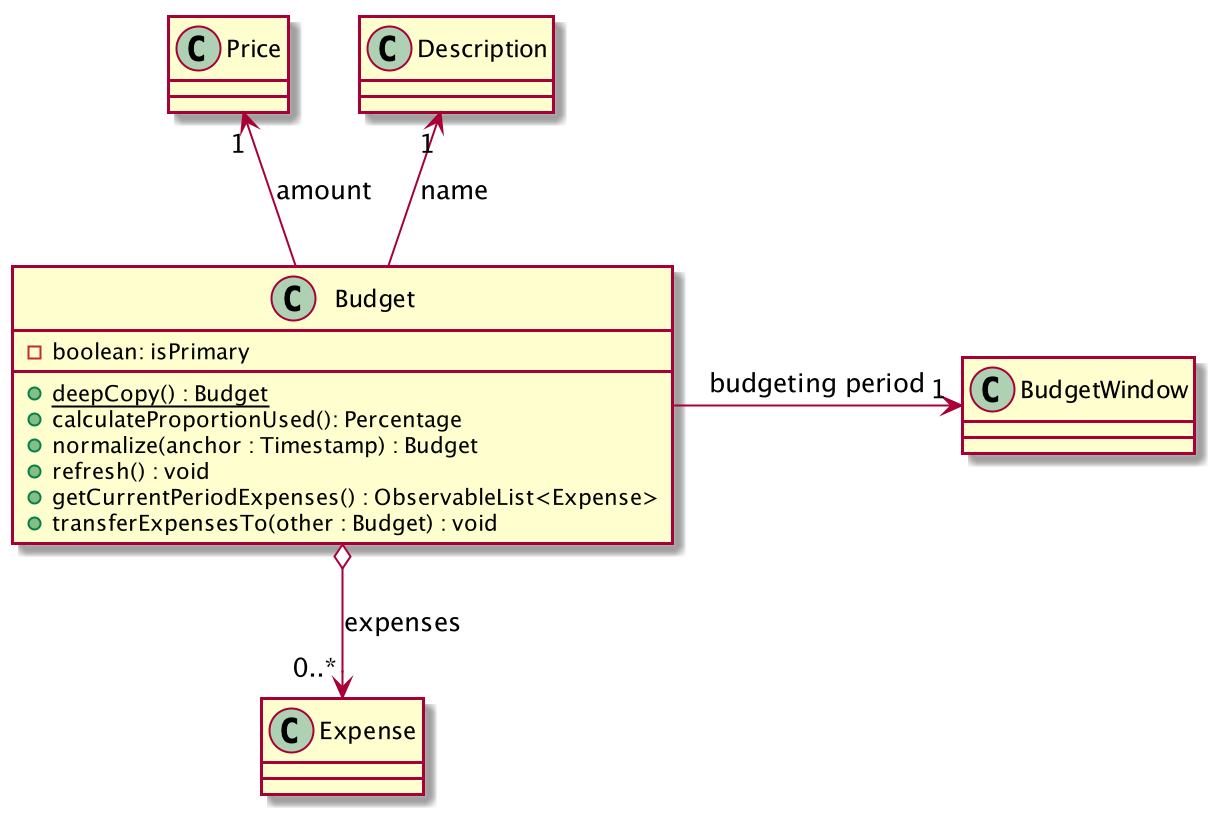

The diagram above was rendered by PlantUML. Its source (embedded in the PNG):
@startuml

class Budget {
-boolean: isPrimary
+{static}deepCopy() : Budget
+calculateProportionUsed(): Percentage
+normalize(anchor : Timestamp) : Budget
+refresh() : void
+getCurrentPeriodExpenses() : ObservableList<Expense>
+transferExpensesTo(other : Budget) : void
}

Budget -right-> "1" BudgetWindow : budgeting period
Budget -up-> "1" Description : name
Budget -up-> "1" Price : amount
Budget o-down-> "0..*" Expense : expenses

@enduml